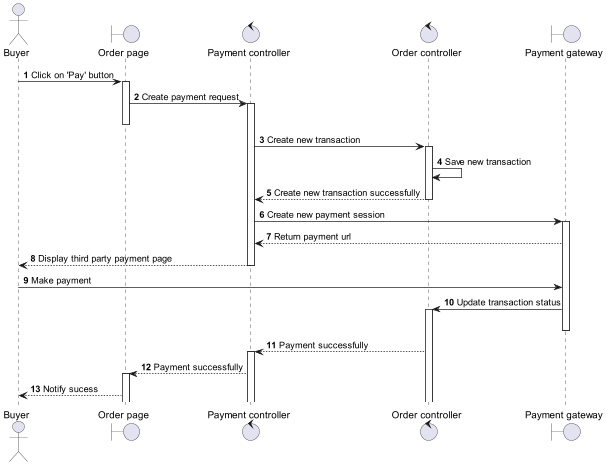

The diagram above was rendered by PlantUML. Its source (embedded in the PNG):
@startuml
autonumber
actor "Buyer" as Buyer
boundary "Order page" as Page
control "Payment controller" as PaymentCtrl
control "Order controller" as OrderCtrl
boundary "Payment gateway" as Gateway

Buyer -> Page ++: Click on 'Pay' button
Page -> PaymentCtrl ++: Create payment request
Page--
PaymentCtrl -> OrderCtrl ++: Create new transaction
OrderCtrl -> OrderCtrl: Save new transaction
OrderCtrl --> PaymentCtrl: Create new transaction successfully
OrderCtrl--
PaymentCtrl -> Gateway ++: Create new payment session
Gateway --> PaymentCtrl: Return payment url
PaymentCtrl --> Buyer: Display third party payment page
PaymentCtrl--
Buyer -> Gateway: Make payment
Gateway -> OrderCtrl ++: Update transaction status
Gateway--
OrderCtrl --> PaymentCtrl ++: Payment successfully
PaymentCtrl --> Page ++: Payment successfully
Page --> Buyer: Notify sucess
@enduml